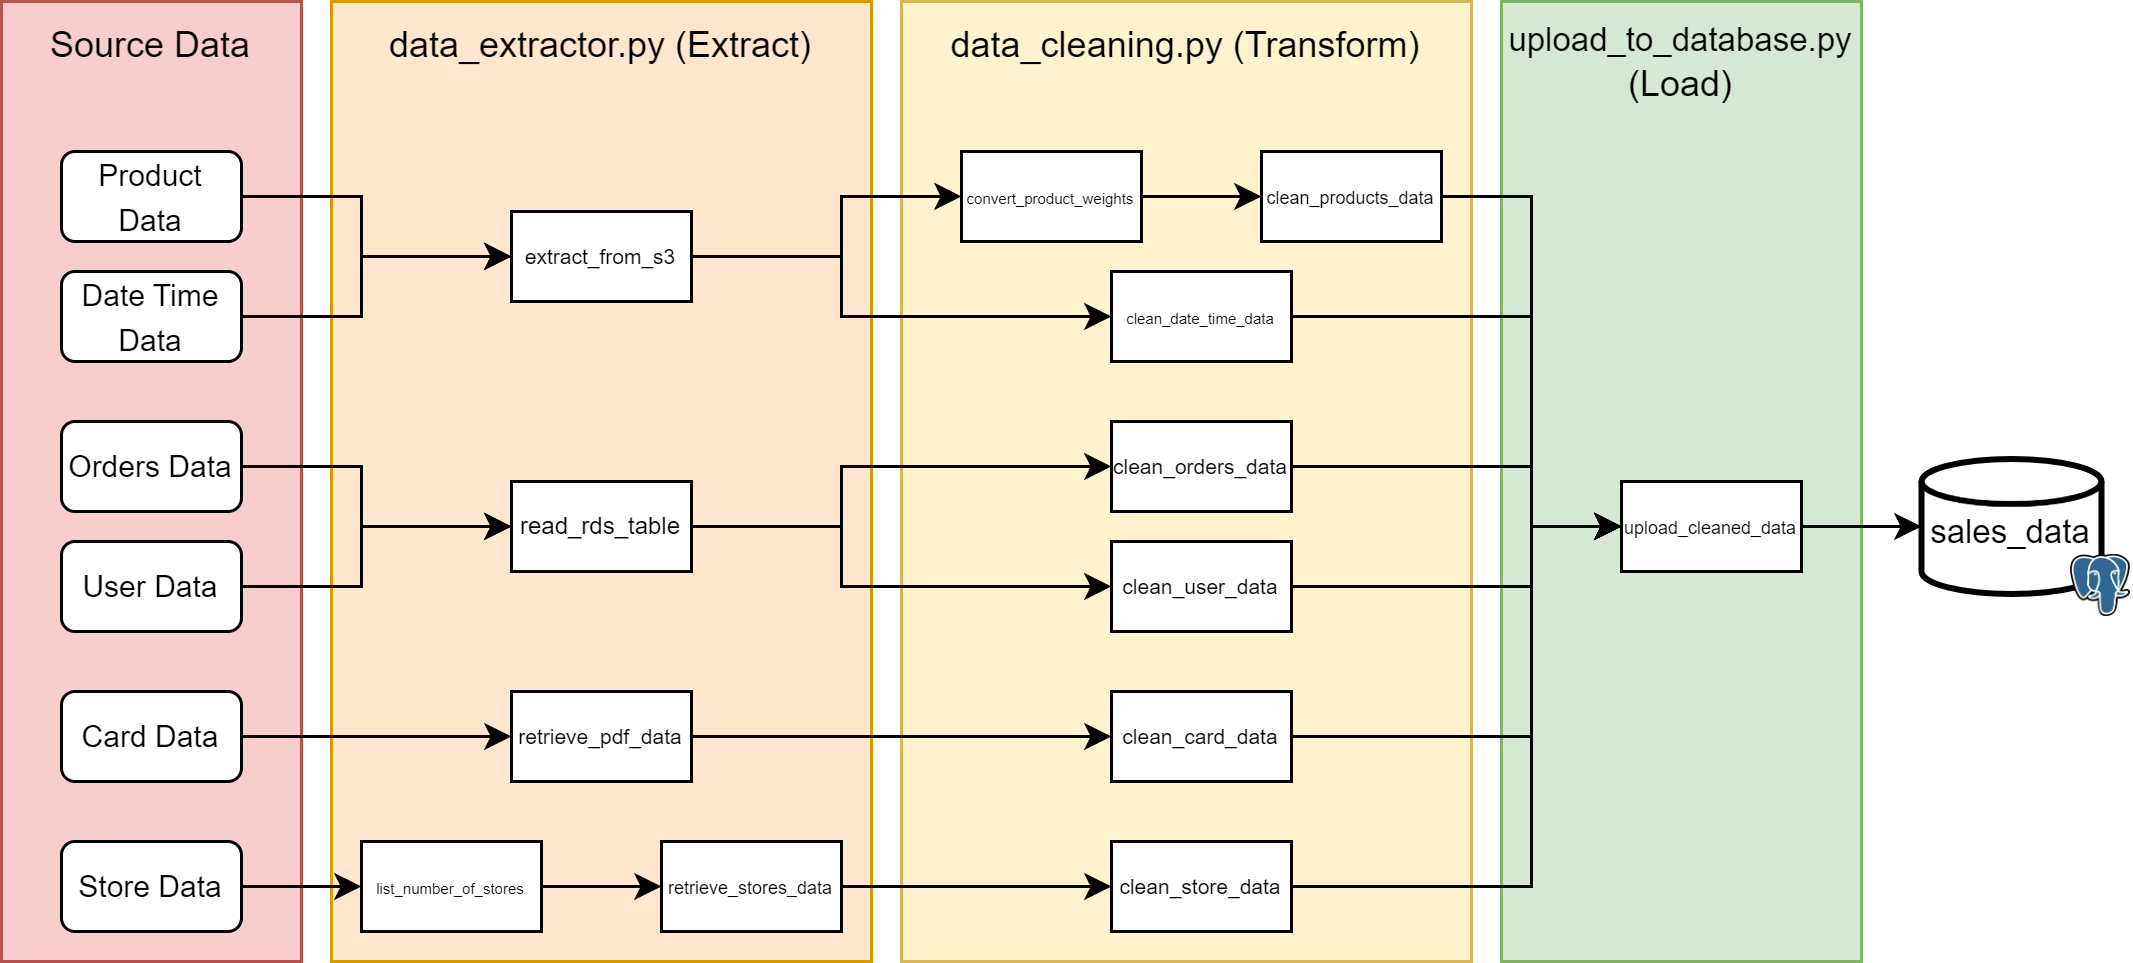

The diagram above was exported from draw.io. Its source (the exported page's mxGraphModel, read from the mxfile embedded in the PNG):
<mxGraphModel dx="3416" dy="3888" grid="1" gridSize="10" guides="1" tooltips="1" connect="1" arrows="1" fold="1" page="1" pageScale="1" pageWidth="2339" pageHeight="3300" background="#FFFFFF" math="0" shadow="0">
  <root>
    <mxCell id="0" />
    <mxCell id="1" parent="0" />
    <mxCell id="mVDpEOazQYsC3gTf3BdA-76" value="" style="html=1;whiteSpace=wrap;fillColor=#d5e8d4;strokeColor=#82b366;" vertex="1" parent="1">
      <mxGeometry x="420" y="-70" width="120" height="320" as="geometry" />
    </mxCell>
    <mxCell id="mVDpEOazQYsC3gTf3BdA-74" value="" style="html=1;whiteSpace=wrap;fillColor=#fff2cc;strokeColor=#d6b656;" vertex="1" parent="1">
      <mxGeometry x="220" y="-70" width="190" height="320" as="geometry" />
    </mxCell>
    <mxCell id="mVDpEOazQYsC3gTf3BdA-72" value="" style="html=1;whiteSpace=wrap;fillColor=#ffe6cc;strokeColor=#d79b00;" vertex="1" parent="1">
      <mxGeometry x="30" y="-70" width="180" height="320" as="geometry" />
    </mxCell>
    <mxCell id="mVDpEOazQYsC3gTf3BdA-69" value="" style="html=1;whiteSpace=wrap;fillColor=#f8cecc;strokeColor=#b85450;" vertex="1" parent="1">
      <mxGeometry x="-80" y="-70" width="100" height="320" as="geometry" />
    </mxCell>
    <mxCell id="mVDpEOazQYsC3gTf3BdA-20" style="edgeStyle=orthogonalEdgeStyle;rounded=0;orthogonalLoop=1;jettySize=auto;html=1;entryX=0;entryY=0.5;entryDx=0;entryDy=0;" edge="1" parent="1" source="mVDpEOazQYsC3gTf3BdA-5" target="mVDpEOazQYsC3gTf3BdA-19">
      <mxGeometry relative="1" as="geometry">
        <Array as="points">
          <mxPoint x="200" y="105" />
          <mxPoint x="200" y="85" />
        </Array>
      </mxGeometry>
    </mxCell>
    <mxCell id="mVDpEOazQYsC3gTf3BdA-27" style="edgeStyle=orthogonalEdgeStyle;rounded=0;orthogonalLoop=1;jettySize=auto;html=1;exitX=1;exitY=0.5;exitDx=0;exitDy=0;entryX=0;entryY=0.5;entryDx=0;entryDy=0;" edge="1" parent="1" source="mVDpEOazQYsC3gTf3BdA-5" target="mVDpEOazQYsC3gTf3BdA-26">
      <mxGeometry relative="1" as="geometry">
        <Array as="points">
          <mxPoint x="200" y="105" />
          <mxPoint x="200" y="125" />
        </Array>
      </mxGeometry>
    </mxCell>
    <mxCell id="mVDpEOazQYsC3gTf3BdA-5" value="&lt;font style=&quot;font-size: 8px;&quot;&gt;read_rds_table&lt;/font&gt;" style="text;html=1;align=center;verticalAlign=top;whiteSpace=wrap;rounded=0;fillColor=default;gradientColor=none;strokeColor=default;" vertex="1" parent="1">
      <mxGeometry x="90" y="90" width="60" height="30" as="geometry" />
    </mxCell>
    <mxCell id="mVDpEOazQYsC3gTf3BdA-17" style="edgeStyle=orthogonalEdgeStyle;rounded=0;orthogonalLoop=1;jettySize=auto;html=1;" edge="1" parent="1" source="mVDpEOazQYsC3gTf3BdA-8" target="mVDpEOazQYsC3gTf3BdA-13">
      <mxGeometry relative="1" as="geometry" />
    </mxCell>
    <mxCell id="mVDpEOazQYsC3gTf3BdA-8" value="&lt;font style=&quot;font-size: 7px;&quot;&gt;retrieve_pdf_data&lt;/font&gt;" style="text;html=1;align=center;verticalAlign=top;whiteSpace=wrap;rounded=0;fillColor=default;gradientColor=none;strokeColor=default;" vertex="1" parent="1">
      <mxGeometry x="90" y="160" width="60" height="30" as="geometry" />
    </mxCell>
    <mxCell id="mVDpEOazQYsC3gTf3BdA-11" style="edgeStyle=orthogonalEdgeStyle;rounded=0;orthogonalLoop=1;jettySize=auto;html=1;" edge="1" parent="1" source="mVDpEOazQYsC3gTf3BdA-9" target="mVDpEOazQYsC3gTf3BdA-10">
      <mxGeometry relative="1" as="geometry" />
    </mxCell>
    <mxCell id="mVDpEOazQYsC3gTf3BdA-9" value="&lt;div style=&quot;&quot;&gt;&lt;span style=&quot;background-color: initial;&quot;&gt;&lt;font style=&quot;font-size: 5px;&quot;&gt;list_number_of_stores&lt;/font&gt;&lt;/span&gt;&lt;/div&gt;" style="text;html=1;align=center;verticalAlign=top;whiteSpace=wrap;rounded=0;fillColor=default;gradientColor=none;strokeColor=default;" vertex="1" parent="1">
      <mxGeometry x="40" y="210" width="60" height="30" as="geometry" />
    </mxCell>
    <mxCell id="mVDpEOazQYsC3gTf3BdA-18" style="edgeStyle=orthogonalEdgeStyle;rounded=0;orthogonalLoop=1;jettySize=auto;html=1;entryX=0;entryY=0.5;entryDx=0;entryDy=0;" edge="1" parent="1" source="mVDpEOazQYsC3gTf3BdA-10" target="mVDpEOazQYsC3gTf3BdA-16">
      <mxGeometry relative="1" as="geometry" />
    </mxCell>
    <mxCell id="mVDpEOazQYsC3gTf3BdA-10" value="&lt;div style=&quot;&quot;&gt;&lt;font style=&quot;font-size: 6px;&quot;&gt;retrieve_stores_data&lt;/font&gt;&lt;br&gt;&lt;/div&gt;" style="text;html=1;align=center;verticalAlign=top;whiteSpace=wrap;rounded=0;fillColor=default;gradientColor=none;strokeColor=default;" vertex="1" parent="1">
      <mxGeometry x="140" y="210" width="60" height="30" as="geometry" />
    </mxCell>
    <mxCell id="mVDpEOazQYsC3gTf3BdA-25" style="edgeStyle=orthogonalEdgeStyle;rounded=0;orthogonalLoop=1;jettySize=auto;html=1;entryX=0;entryY=0.5;entryDx=0;entryDy=0;" edge="1" parent="1" source="mVDpEOazQYsC3gTf3BdA-12" target="mVDpEOazQYsC3gTf3BdA-21">
      <mxGeometry relative="1" as="geometry">
        <Array as="points">
          <mxPoint x="200" y="15" />
          <mxPoint x="200" y="-5" />
        </Array>
      </mxGeometry>
    </mxCell>
    <mxCell id="mVDpEOazQYsC3gTf3BdA-29" style="edgeStyle=orthogonalEdgeStyle;rounded=0;orthogonalLoop=1;jettySize=auto;html=1;entryX=0;entryY=0.5;entryDx=0;entryDy=0;" edge="1" parent="1" source="mVDpEOazQYsC3gTf3BdA-12" target="mVDpEOazQYsC3gTf3BdA-28">
      <mxGeometry relative="1" as="geometry">
        <Array as="points">
          <mxPoint x="200" y="15" />
          <mxPoint x="200" y="35" />
        </Array>
      </mxGeometry>
    </mxCell>
    <mxCell id="mVDpEOazQYsC3gTf3BdA-12" value="&lt;div style=&quot;&quot;&gt;&lt;font style=&quot;font-size: 7px;&quot;&gt;extract_from_s3&lt;/font&gt;&lt;br&gt;&lt;/div&gt;" style="text;html=1;align=center;verticalAlign=top;whiteSpace=wrap;rounded=0;fillColor=default;gradientColor=none;strokeColor=default;" vertex="1" parent="1">
      <mxGeometry x="90" width="60" height="30" as="geometry" />
    </mxCell>
    <mxCell id="mVDpEOazQYsC3gTf3BdA-37" style="edgeStyle=orthogonalEdgeStyle;rounded=0;orthogonalLoop=1;jettySize=auto;html=1;entryX=0;entryY=0.5;entryDx=0;entryDy=0;" edge="1" parent="1" source="mVDpEOazQYsC3gTf3BdA-13" target="mVDpEOazQYsC3gTf3BdA-31">
      <mxGeometry relative="1" as="geometry">
        <Array as="points">
          <mxPoint x="430" y="175" />
          <mxPoint x="430" y="105" />
        </Array>
      </mxGeometry>
    </mxCell>
    <mxCell id="mVDpEOazQYsC3gTf3BdA-13" value="&lt;font style=&quot;font-size: 7px;&quot;&gt;clean_card_data&lt;/font&gt;" style="text;html=1;align=center;verticalAlign=top;whiteSpace=wrap;rounded=0;fillColor=default;gradientColor=none;strokeColor=default;" vertex="1" parent="1">
      <mxGeometry x="290" y="160" width="60" height="30" as="geometry" />
    </mxCell>
    <mxCell id="mVDpEOazQYsC3gTf3BdA-38" style="edgeStyle=orthogonalEdgeStyle;rounded=0;orthogonalLoop=1;jettySize=auto;html=1;entryX=0;entryY=0.5;entryDx=0;entryDy=0;" edge="1" parent="1" source="mVDpEOazQYsC3gTf3BdA-16" target="mVDpEOazQYsC3gTf3BdA-31">
      <mxGeometry relative="1" as="geometry">
        <Array as="points">
          <mxPoint x="430" y="225" />
          <mxPoint x="430" y="105" />
        </Array>
      </mxGeometry>
    </mxCell>
    <mxCell id="mVDpEOazQYsC3gTf3BdA-16" value="&lt;font style=&quot;font-size: 7px;&quot;&gt;clean_store_data&lt;/font&gt;" style="text;html=1;align=center;verticalAlign=top;whiteSpace=wrap;rounded=0;fillColor=default;gradientColor=none;strokeColor=default;" vertex="1" parent="1">
      <mxGeometry x="290" y="210" width="60" height="30" as="geometry" />
    </mxCell>
    <mxCell id="mVDpEOazQYsC3gTf3BdA-35" style="edgeStyle=orthogonalEdgeStyle;rounded=0;orthogonalLoop=1;jettySize=auto;html=1;entryX=0;entryY=0.5;entryDx=0;entryDy=0;" edge="1" parent="1" source="mVDpEOazQYsC3gTf3BdA-19" target="mVDpEOazQYsC3gTf3BdA-31">
      <mxGeometry relative="1" as="geometry">
        <Array as="points">
          <mxPoint x="430" y="85" />
          <mxPoint x="430" y="105" />
        </Array>
      </mxGeometry>
    </mxCell>
    <mxCell id="mVDpEOazQYsC3gTf3BdA-19" value="&lt;font style=&quot;font-size: 7px;&quot;&gt;clean_orders_data&lt;/font&gt;" style="text;html=1;align=center;verticalAlign=top;whiteSpace=wrap;rounded=0;fillColor=default;gradientColor=none;strokeColor=default;" vertex="1" parent="1">
      <mxGeometry x="290" y="70" width="60" height="30" as="geometry" />
    </mxCell>
    <mxCell id="mVDpEOazQYsC3gTf3BdA-24" style="edgeStyle=orthogonalEdgeStyle;rounded=0;orthogonalLoop=1;jettySize=auto;html=1;entryX=0;entryY=0.5;entryDx=0;entryDy=0;" edge="1" parent="1" source="mVDpEOazQYsC3gTf3BdA-21" target="mVDpEOazQYsC3gTf3BdA-22">
      <mxGeometry relative="1" as="geometry" />
    </mxCell>
    <mxCell id="mVDpEOazQYsC3gTf3BdA-21" value="&lt;font style=&quot;font-size: 5px;&quot;&gt;convert_product_weights&lt;/font&gt;" style="text;html=1;align=center;verticalAlign=top;whiteSpace=wrap;rounded=0;fillColor=default;gradientColor=none;strokeColor=default;" vertex="1" parent="1">
      <mxGeometry x="240" y="-20" width="60" height="30" as="geometry" />
    </mxCell>
    <mxCell id="mVDpEOazQYsC3gTf3BdA-33" style="edgeStyle=orthogonalEdgeStyle;rounded=0;orthogonalLoop=1;jettySize=auto;html=1;entryX=0;entryY=0.5;entryDx=0;entryDy=0;" edge="1" parent="1" source="mVDpEOazQYsC3gTf3BdA-22" target="mVDpEOazQYsC3gTf3BdA-31">
      <mxGeometry relative="1" as="geometry">
        <Array as="points">
          <mxPoint x="430" y="-5" />
          <mxPoint x="430" y="105" />
        </Array>
      </mxGeometry>
    </mxCell>
    <mxCell id="mVDpEOazQYsC3gTf3BdA-22" value="&lt;font style=&quot;font-size: 6px;&quot;&gt;clean_products_data&lt;/font&gt;" style="text;html=1;align=center;verticalAlign=top;whiteSpace=wrap;rounded=0;fillColor=default;gradientColor=none;strokeColor=default;" vertex="1" parent="1">
      <mxGeometry x="340" y="-20" width="60" height="30" as="geometry" />
    </mxCell>
    <mxCell id="mVDpEOazQYsC3gTf3BdA-36" style="edgeStyle=orthogonalEdgeStyle;rounded=0;orthogonalLoop=1;jettySize=auto;html=1;entryX=0;entryY=0.5;entryDx=0;entryDy=0;" edge="1" parent="1" source="mVDpEOazQYsC3gTf3BdA-26" target="mVDpEOazQYsC3gTf3BdA-31">
      <mxGeometry relative="1" as="geometry">
        <Array as="points">
          <mxPoint x="430" y="125" />
          <mxPoint x="430" y="105" />
        </Array>
      </mxGeometry>
    </mxCell>
    <mxCell id="mVDpEOazQYsC3gTf3BdA-26" value="&lt;font style=&quot;font-size: 7px;&quot;&gt;clean_user_data&lt;/font&gt;" style="text;html=1;align=center;verticalAlign=top;whiteSpace=wrap;rounded=0;fillColor=default;gradientColor=none;strokeColor=default;" vertex="1" parent="1">
      <mxGeometry x="290" y="110" width="60" height="30" as="geometry" />
    </mxCell>
    <mxCell id="mVDpEOazQYsC3gTf3BdA-34" style="edgeStyle=orthogonalEdgeStyle;rounded=0;orthogonalLoop=1;jettySize=auto;html=1;entryX=0;entryY=0.5;entryDx=0;entryDy=0;" edge="1" parent="1" source="mVDpEOazQYsC3gTf3BdA-28" target="mVDpEOazQYsC3gTf3BdA-31">
      <mxGeometry relative="1" as="geometry">
        <Array as="points">
          <mxPoint x="430" y="35" />
          <mxPoint x="430" y="105" />
        </Array>
      </mxGeometry>
    </mxCell>
    <mxCell id="mVDpEOazQYsC3gTf3BdA-28" value="&lt;font style=&quot;font-size: 5px;&quot;&gt;clean_date_time_data&lt;/font&gt;" style="text;html=1;align=center;verticalAlign=top;whiteSpace=wrap;rounded=0;fillColor=default;gradientColor=none;strokeColor=default;" vertex="1" parent="1">
      <mxGeometry x="290" y="20" width="60" height="30" as="geometry" />
    </mxCell>
    <mxCell id="mVDpEOazQYsC3gTf3BdA-31" value="&lt;font style=&quot;font-size: 6px;&quot;&gt;upload_cleaned_data&lt;/font&gt;" style="text;html=1;align=center;verticalAlign=top;whiteSpace=wrap;rounded=0;fillColor=default;gradientColor=none;strokeColor=default;" vertex="1" parent="1">
      <mxGeometry x="460" y="90" width="60" height="30" as="geometry" />
    </mxCell>
    <mxCell id="mVDpEOazQYsC3gTf3BdA-50" style="edgeStyle=orthogonalEdgeStyle;rounded=0;orthogonalLoop=1;jettySize=auto;html=1;entryX=0;entryY=0.5;entryDx=0;entryDy=0;" edge="1" parent="1" source="mVDpEOazQYsC3gTf3BdA-40" target="mVDpEOazQYsC3gTf3BdA-5">
      <mxGeometry relative="1" as="geometry">
        <mxPoint x="39.99999999999977" y="105.00000000000023" as="targetPoint" />
        <Array as="points">
          <mxPoint x="40" y="85" />
          <mxPoint x="40" y="105" />
        </Array>
      </mxGeometry>
    </mxCell>
    <mxCell id="mVDpEOazQYsC3gTf3BdA-40" value="&lt;font style=&quot;font-size: 10px;&quot;&gt;Orders Data&lt;/font&gt;" style="rounded=1;whiteSpace=wrap;html=1;" vertex="1" parent="1">
      <mxGeometry x="-60" y="70" width="60" height="30" as="geometry" />
    </mxCell>
    <mxCell id="mVDpEOazQYsC3gTf3BdA-51" style="edgeStyle=orthogonalEdgeStyle;rounded=0;orthogonalLoop=1;jettySize=auto;html=1;entryX=0;entryY=0.5;entryDx=0;entryDy=0;" edge="1" parent="1" source="mVDpEOazQYsC3gTf3BdA-41" target="mVDpEOazQYsC3gTf3BdA-5">
      <mxGeometry relative="1" as="geometry">
        <mxPoint x="39.99999999999977" y="105.00000000000023" as="targetPoint" />
        <Array as="points">
          <mxPoint x="40" y="125" />
          <mxPoint x="40" y="105" />
        </Array>
      </mxGeometry>
    </mxCell>
    <mxCell id="mVDpEOazQYsC3gTf3BdA-41" value="&lt;font size=&quot;1&quot;&gt;User Data&lt;/font&gt;" style="rounded=1;whiteSpace=wrap;html=1;" vertex="1" parent="1">
      <mxGeometry x="-60" y="110" width="60" height="30" as="geometry" />
    </mxCell>
    <mxCell id="mVDpEOazQYsC3gTf3BdA-48" style="edgeStyle=orthogonalEdgeStyle;rounded=0;orthogonalLoop=1;jettySize=auto;html=1;" edge="1" parent="1" source="mVDpEOazQYsC3gTf3BdA-46" target="mVDpEOazQYsC3gTf3BdA-12">
      <mxGeometry relative="1" as="geometry">
        <Array as="points">
          <mxPoint x="40" y="-5" />
          <mxPoint x="40" y="15" />
        </Array>
      </mxGeometry>
    </mxCell>
    <mxCell id="mVDpEOazQYsC3gTf3BdA-46" value="&lt;font style=&quot;font-size: 10px;&quot;&gt;Product Data&lt;/font&gt;" style="rounded=1;whiteSpace=wrap;html=1;" vertex="1" parent="1">
      <mxGeometry x="-60" y="-20" width="60" height="30" as="geometry" />
    </mxCell>
    <mxCell id="mVDpEOazQYsC3gTf3BdA-49" style="edgeStyle=orthogonalEdgeStyle;rounded=0;orthogonalLoop=1;jettySize=auto;html=1;" edge="1" parent="1" source="mVDpEOazQYsC3gTf3BdA-47" target="mVDpEOazQYsC3gTf3BdA-12">
      <mxGeometry relative="1" as="geometry">
        <Array as="points">
          <mxPoint x="40" y="35" />
          <mxPoint x="40" y="15" />
        </Array>
      </mxGeometry>
    </mxCell>
    <mxCell id="mVDpEOazQYsC3gTf3BdA-47" value="&lt;font size=&quot;1&quot;&gt;Date Time Data&lt;/font&gt;" style="rounded=1;whiteSpace=wrap;html=1;" vertex="1" parent="1">
      <mxGeometry x="-60" y="20" width="60" height="30" as="geometry" />
    </mxCell>
    <mxCell id="mVDpEOazQYsC3gTf3BdA-56" style="edgeStyle=orthogonalEdgeStyle;rounded=0;orthogonalLoop=1;jettySize=auto;html=1;entryX=0;entryY=0.5;entryDx=0;entryDy=0;" edge="1" parent="1" source="mVDpEOazQYsC3gTf3BdA-52" target="mVDpEOazQYsC3gTf3BdA-8">
      <mxGeometry relative="1" as="geometry" />
    </mxCell>
    <mxCell id="mVDpEOazQYsC3gTf3BdA-52" value="&lt;font size=&quot;1&quot;&gt;Card Data&lt;/font&gt;" style="rounded=1;whiteSpace=wrap;html=1;" vertex="1" parent="1">
      <mxGeometry x="-60" y="160" width="60" height="30" as="geometry" />
    </mxCell>
    <mxCell id="mVDpEOazQYsC3gTf3BdA-57" style="edgeStyle=orthogonalEdgeStyle;rounded=0;orthogonalLoop=1;jettySize=auto;html=1;entryX=0;entryY=0.5;entryDx=0;entryDy=0;" edge="1" parent="1" source="mVDpEOazQYsC3gTf3BdA-55" target="mVDpEOazQYsC3gTf3BdA-9">
      <mxGeometry relative="1" as="geometry" />
    </mxCell>
    <mxCell id="mVDpEOazQYsC3gTf3BdA-55" value="&lt;font size=&quot;1&quot;&gt;Store Data&lt;/font&gt;" style="rounded=1;whiteSpace=wrap;html=1;" vertex="1" parent="1">
      <mxGeometry x="-60" y="210" width="60" height="30" as="geometry" />
    </mxCell>
    <mxCell id="mVDpEOazQYsC3gTf3BdA-61" value="&lt;div style=&quot;font-size: 3px;&quot;&gt;&lt;span style=&quot;background-color: initial;&quot;&gt;&lt;br&gt;&lt;/span&gt;&lt;/div&gt;&lt;div style=&quot;&quot;&gt;&lt;span style=&quot;font-size: 11px; background-color: initial;&quot;&gt;sales_data&lt;/span&gt;&lt;/div&gt;" style="strokeWidth=2;html=1;shape=mxgraph.flowchart.database;whiteSpace=wrap;align=center;" vertex="1" parent="1">
      <mxGeometry x="560" y="82.5" width="60" height="45" as="geometry" />
    </mxCell>
    <mxCell id="mVDpEOazQYsC3gTf3BdA-62" style="edgeStyle=orthogonalEdgeStyle;rounded=0;orthogonalLoop=1;jettySize=auto;html=1;entryX=0;entryY=0.5;entryDx=0;entryDy=0;entryPerimeter=0;" edge="1" parent="1" source="mVDpEOazQYsC3gTf3BdA-31" target="mVDpEOazQYsC3gTf3BdA-61">
      <mxGeometry relative="1" as="geometry" />
    </mxCell>
    <mxCell id="mVDpEOazQYsC3gTf3BdA-66" value="" style="shape=image;verticalLabelPosition=bottom;labelBackgroundColor=default;verticalAlign=top;aspect=fixed;imageAspect=0;image=https://upload.wikimedia.org/wikipedia/commons/thumb/2/29/Postgresql_elephant.svg/1985px-Postgresql_elephant.svg.png;" vertex="1" parent="1">
      <mxGeometry x="610" y="114.69" width="20" height="20.62" as="geometry" />
    </mxCell>
    <mxCell id="mVDpEOazQYsC3gTf3BdA-71" value="Source Data" style="text;html=1;strokeColor=none;fillColor=none;align=center;verticalAlign=middle;whiteSpace=wrap;rounded=0;" vertex="1" parent="1">
      <mxGeometry x="-80" y="-70" width="100" height="30" as="geometry" />
    </mxCell>
    <mxCell id="mVDpEOazQYsC3gTf3BdA-73" value="data_extractor.py (Extract)" style="text;html=1;strokeColor=none;fillColor=none;align=center;verticalAlign=middle;whiteSpace=wrap;rounded=0;" vertex="1" parent="1">
      <mxGeometry x="30" y="-70" width="180" height="30" as="geometry" />
    </mxCell>
    <mxCell id="mVDpEOazQYsC3gTf3BdA-75" value="data_cleaning.py (Transform)" style="text;html=1;strokeColor=none;fillColor=none;align=center;verticalAlign=middle;whiteSpace=wrap;rounded=0;" vertex="1" parent="1">
      <mxGeometry x="220" y="-70" width="190" height="30" as="geometry" />
    </mxCell>
    <mxCell id="mVDpEOazQYsC3gTf3BdA-77" value="&lt;font style=&quot;&quot;&gt;&lt;span style=&quot;font-size: 11px;&quot;&gt;upload_to_database.py&lt;/span&gt;&lt;br&gt;&lt;font style=&quot;font-size: 12px;&quot;&gt;(Load)&lt;/font&gt;&lt;/font&gt;" style="text;html=1;strokeColor=none;fillColor=none;align=center;verticalAlign=middle;whiteSpace=wrap;rounded=0;" vertex="1" parent="1">
      <mxGeometry x="420" y="-70" width="120" height="40" as="geometry" />
    </mxCell>
  </root>
</mxGraphModel>